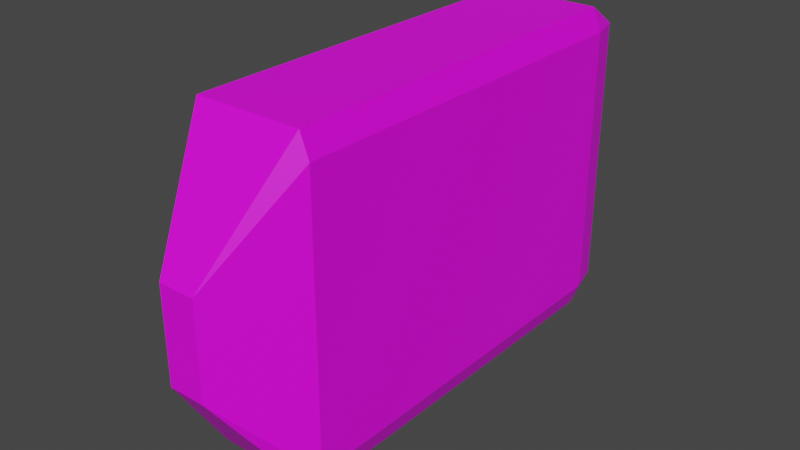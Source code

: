 # Source: bus.blend  (saved by Blender 3.0.42; exported with 4.5.12 LTS)
import bpy
from mathutils import Matrix  # noqa: F401  (used for matrix-valued properties, if any)

bpy.ops.wm.read_factory_settings(use_empty=True)
scene = bpy.context.scene
scene.name = 'Scene'

# ---- collections
col_collection = bpy.data.collections.new('Collection'); scene.collection.children.link(col_collection)

# ---- images (referenced by path relative to the original .blend; pixels are not part of the script)
import os
ASSET_DIR = os.environ.get("B2B_ASSET_DIR", "")  # directory of the original .blend (textures are referenced by path, not embedded)
HERE = os.path.dirname(os.path.abspath(__file__))  # packed textures are extracted next to this script under _unpacked/

def load_image(name, relpath, width, height, colorspace="sRGB"):
    """Load a texture the original file referenced (path relative to the .blend, or extracted next to this script)."""
    p = next((c for c in (os.path.join(HERE, relpath), os.path.join(ASSET_DIR, relpath)) if relpath and os.path.exists(c)), "")
    if p:
        img = bpy.data.images.load(p, check_existing=True)
        img.name = name
    else:  # same state as the original file: an image datablock whose file is absent (Cycles renders it pink)
        img = bpy.data.images.new(name, width, height)
        img.source = "FILE"
        img.filepath = "//" + (relpath or name)
    img.colorspace_settings.name = colorspace
    return img
img_bus_1__png_001 = load_image('bus(1).png.001', 'bus(1).png', 1024, 1024, 'sRGB')

# ---- materials (node trees are filled in below, after node groups)
mat_material_001 = bpy.data.materials.new('Material.001')
mat_material_001.use_transparent_shadow = False

# ---- material node trees
mat_material_001.use_nodes = True; mat_material_001.node_tree.nodes.clear()
_N = mat_material_001.node_tree.nodes; _L = mat_material_001.node_tree.links
n0 = _N.new('ShaderNodeBsdfPrincipled'); n0.name = 'Principled BSDF'; n0.location = (10, 300)
n0.distribution = 'GGX'
n0.subsurface_method = 'RANDOM_WALK_SKIN'
n0.inputs[3].default_value = 1.45
n0.inputs[27].default_value = (0.0, 0.0, 0.0, 1.0)
n0.inputs[28].default_value = 1.0
n1 = _N.new('ShaderNodeOutputMaterial'); n1.name = 'Material Output'; n1.location = (300, 300)
n2 = _N.new('ShaderNodeTexImage'); n2.name = 'Image Texture'; n2.location = (-280, 280)
n2.image = img_bus_1__png_001
_L.new(n0.outputs[0], n1.inputs[0])
_L.new(n2.outputs[0], n0.inputs[0])
n1.is_active_output = True

# ---- world
world_world = bpy.data.worlds.new('World'); scene.world = world_world
world_world.use_nodes = True; world_world.node_tree.nodes.clear()
_N = world_world.node_tree.nodes; _L = world_world.node_tree.links
n0 = _N.new('ShaderNodeOutputWorld'); n0.name = 'World Output'; n0.location = (300, 300)
n1 = _N.new('ShaderNodeBackground'); n1.name = 'Background'; n1.location = (10, 300)
n1.inputs[0].default_value = (0.05088, 0.05088, 0.05088, 1.0)
_L.new(n1.outputs[0], n0.inputs[0])
n0.is_active_output = True
world_world.color = (0.05088, 0.05088, 0.05088)
world_world.use_sun_shadow = False
world_world.sun_shadow_jitter_overblur = 0.0

# ---- meshes
me_cube_001 = bpy.data.meshes.new('Cube.001')
me_cube_001.from_pydata([(-0.8557, -0.8557, -1.0), (-0.8557, -1.0, -0.8557), (-1.199, -0.2889, -0.2889), (-0.8557, -1.0, 0.8557), (-0.8557, -0.8557, 1.0), (-1.199, -0.2889, 0.2889), (-0.8557, 0.8557, -1.0), (-1.199, 0.2889, -0.2889), (-0.8557, 1.0, -0.8557), (-0.8557, 0.8557, 1.0), (-0.8557, 1.0, 0.8557), (-1.199, 0.2889, 0.2889), (0.8557, -0.8557, -1.0), (1.0, -0.8557, -0.8557), (0.8557, -1.0, -0.8557), (0.8557, -0.8557, 1.0), (0.8557, -1.0, 0.8557), (1.0, -0.8557, 0.8557), (0.8557, 0.8557, -1.0), (0.8557, 1.0, -0.8557), (1.0, 0.8557, -0.8557), (0.8557, 0.8557, 1.0), (1.0, 0.8557, 0.8557), (0.8557, 1.0, 0.8557)], [], [(14, 16, 3, 1), (20, 22, 17, 13), (21, 9, 4, 15), (2, 5, 11, 7), (8, 10, 23, 19), (0, 1, 2), (3, 4, 5), (6, 7, 8), (9, 10, 11), (12, 13, 14), (15, 16, 17), (18, 19, 20), (21, 22, 23), (6, 0, 2, 7), (1, 3, 5, 2), (4, 9, 11, 5), (10, 8, 7, 11), (18, 6, 8, 19), (9, 21, 23, 10), (22, 20, 19, 23), (12, 18, 20, 13), (21, 15, 17, 22), (16, 14, 13, 17), (0, 12, 14, 1), (15, 4, 3, 16), (6, 18, 12, 0)])
_uv = me_cube_001.uv_layers.new(name='UVMap')
_uv.uv.foreach_set('vector', [0.3247, 0.5254, 0.3247, 0.8501, 0.0, 0.8501, 0.0, 0.5254, 0.3521, 0.2684, 0.3521, 0.498, 0.02739, 0.498, 0.02739, 0.2684, 0.7704, 0.4069, 1.0, 0.4069, 1.0, 0.7316, 0.7704, 0.7316, 0.5145, 0.1349, 0.6241, 0.1349, 0.6241, 0.2446, 0.5145, 0.2446, 0.7316, 0.4069, 0.7316, 0.7316, 0.4069, 0.7316, 0.4069, 0.4069, 0.3795, 0.02739, 0.4069, 0.0, 0.5145, 0.1349, 0.7316, 0.0, 0.759, 0.02739, 0.6241, 0.1349, 0.3795, 0.3521, 0.5145, 0.2446, 0.4069, 0.3795, 0.759, 0.3521, 0.7316, 0.3795, 0.6241, 0.2446, 0.02739, 0.2296, 0.02739, 0.2684, 0.0, 0.249, 0.7704, 0.7316, 0.751, 0.759, 0.7316, 0.7316, 0.3521, 0.2296, 0.3795, 0.249, 0.3521, 0.2684, 0.7704, 0.4069, 0.7316, 0.4069, 0.751, 0.3795, 0.3795, 0.3521, 0.3795, 0.02739, 0.5145, 0.1349, 0.5145, 0.2446, 0.4069, 0.0, 0.7316, 0.0, 0.6241, 0.1349, 0.5145, 0.1349, 0.759, 0.02739, 0.759, 0.3521, 0.6241, 0.2446, 0.6241, 0.1349, 0.7316, 0.3795, 0.4069, 0.3795, 0.5145, 0.2446, 0.6241, 0.2446, 0.4069, 0.3795, 0.7316, 0.3795, 0.7316, 0.4069, 0.4069, 0.4069, 0.7316, 0.759, 0.4069, 0.759, 0.4069, 0.7316, 0.7316, 0.7316, 0.3795, 0.7316, 0.3795, 0.4069, 0.4069, 0.4069, 0.4069, 0.7316, 0.02739, 0.2296, 0.3521, 0.2296, 0.3521, 0.2684, 0.02739, 0.2684, 0.7704, 0.4069, 0.7704, 0.7316, 0.7316, 0.7316, 0.7316, 0.4069, 0.3247, 0.8501, 0.3247, 0.5254, 0.3521, 0.5254, 0.3521, 0.8501, 0.0, 0.498, 0.3247, 0.498, 0.3247, 0.5254, 0.0, 0.5254, 0.3247, 0.8775, 0.0, 0.8775, 0.0, 0.8501, 0.3247, 0.8501, 0.3521, 0.0, 0.3521, 0.2296, 0.02739, 0.2296, 0.02739, 0.0])
me_cube_001.materials.append(mat_material_001)
me_cube_001.use_remesh_fix_poles = True
me_cube_001.use_remesh_preserve_attributes = False
me_cube_001.update()

# ---- objects
ob_cube = bpy.data.objects.new('Cube', me_cube_001)

# ---- transforms, parenting, visibility, modifiers, constraints
ob_cube.location = (0.0, 0.0, 32.41)
ob_cube.rotation_euler = (0.0, -0.0, 1.571)
ob_cube.scale = (11.23, 3.054, 7.87)

# ---- collection membership
col_collection.objects.link(ob_cube)

# ---- scene / render settings (as saved in the file)
scene.frame_start = 1; scene.frame_end = 250; scene.frame_set(1)
scene.render.engine = 'BLENDER_EEVEE_NEXT'
scene.cycles.sampling_pattern = 'TABULATED_SOBOL'
scene.cycles.use_light_tree = False
scene.view_settings.view_transform = 'Filmic'
bpy.context.view_layer.update()

# ---- added for rendering (the .blend has no active camera and no usable light): camera, sun
cam_auto = bpy.data.cameras.new('AutoCamera')
cam_auto.lens = 50.0
cam_auto.sensor_width = 36.0
cam_auto.clip_end = 1000.0
ob_auto_camera = bpy.data.objects.new('AutoCamera', cam_auto)
scene.collection.objects.link(ob_auto_camera)
ob_auto_camera.location = (27.6847, -34.3411, 54.5617)
ob_auto_camera.rotation_euler = (1.09748, -7.21219e-08, 0.694738)
scene.camera = ob_auto_camera
light_auto_sun = bpy.data.lights.new('AutoSun', 'SUN')
light_auto_sun.energy = 3.0
light_auto_sun.angle = 0.0523599
ob_auto_sun = bpy.data.objects.new('AutoSun', light_auto_sun)
scene.collection.objects.link(ob_auto_sun)
ob_auto_sun.rotation_euler = (0.872665, 0.174533, 0.523599)
bpy.context.view_layer.update()
